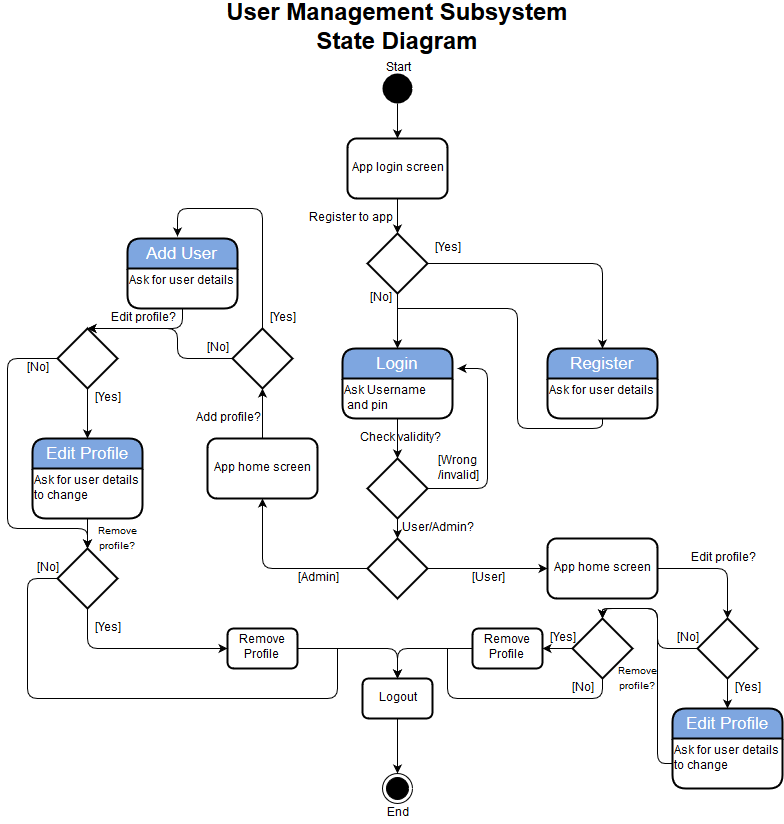

The diagram above was exported from draw.io. Its source (the exported page's mxGraphModel, read from the mxfile embedded in the PNG):
<mxGraphModel dx="876" dy="1530" grid="1" gridSize="10" guides="1" tooltips="1" connect="1" arrows="1" fold="1" page="1" pageScale="1" pageWidth="850" pageHeight="1100" background="#ffffff" math="0" shadow="0">
  <root>
    <mxCell id="0" />
    <mxCell id="1" parent="0" />
    <mxCell id="2" value="" style="ellipse;html=1;shape=endState;fillColor=#000000;strokeColor=#000000;" parent="1" vertex="1">
      <mxGeometry x="395" y="625" width="30" height="30" as="geometry" />
    </mxCell>
    <mxCell id="3" value="" style="ellipse;html=1;shape=startState;fillColor=#000000;strokeColor=#000000;strokeWidth=8;" parent="1" vertex="1">
      <mxGeometry x="395" y="-75" width="30" height="30" as="geometry" />
    </mxCell>
    <mxCell id="5" value="App login screen" style="shape=ext;rounded=1;html=1;whiteSpace=wrap;strokeColor=#000000;fillColor=#FFFFFF;strokeWidth=2;" parent="1" vertex="1">
      <mxGeometry x="360" y="-10" width="100" height="60" as="geometry" />
    </mxCell>
    <mxCell id="8" value="Login" style="swimlane;html=1;childLayout=stackLayout;horizontal=1;startSize=30;horizontalStack=0;fillColor=#7EA6E0;fontColor=#FFFFFF;rounded=1;fontSize=17;fontStyle=0;strokeWidth=2;resizeParent=0;resizeLast=1;shadow=0;dashed=0;align=center;" parent="1" vertex="1">
      <mxGeometry x="355" y="200" width="110" height="70" as="geometry">
        <mxRectangle x="355" y="180" width="70" height="30" as="alternateBounds" />
      </mxGeometry>
    </mxCell>
    <mxCell id="11" value="Ask Username&lt;br&gt; and pin" style="text;html=1;" parent="8" vertex="1">
      <mxGeometry y="30" width="110" height="40" as="geometry" />
    </mxCell>
    <mxCell id="12" value="" style="endArrow=classic;html=1;entryX=0.5;entryY=0;exitX=0.5;exitY=1;" parent="1" source="3" target="5" edge="1">
      <mxGeometry width="50" height="50" relative="1" as="geometry">
        <mxPoint x="410" y="-35" as="sourcePoint" />
        <mxPoint x="410.17647058823536" y="-14.764705882352928" as="targetPoint" />
      </mxGeometry>
    </mxCell>
    <mxCell id="13" value="" style="endArrow=classic;html=1;exitX=0.5;exitY=1;entryX=0.5;entryY=0;" parent="1" source="5" target="99" edge="1">
      <mxGeometry width="50" height="50" relative="1" as="geometry">
        <mxPoint x="280" y="210" as="sourcePoint" />
        <mxPoint x="330" y="160" as="targetPoint" />
      </mxGeometry>
    </mxCell>
    <mxCell id="14" value="" style="rhombus;whiteSpace=wrap;html=1;strokeColor=#000000;strokeWidth=2;fillColor=#FFFFFF;" parent="1" vertex="1">
      <mxGeometry x="380" y="310" width="60" height="60" as="geometry" />
    </mxCell>
    <mxCell id="15" value="" style="endArrow=classic;html=1;exitX=0.5;exitY=1;entryX=0.5;entryY=0;" parent="1" source="8" target="14" edge="1">
      <mxGeometry width="50" height="50" relative="1" as="geometry">
        <mxPoint x="310" y="370" as="sourcePoint" />
        <mxPoint x="410" y="310" as="targetPoint" />
      </mxGeometry>
    </mxCell>
    <mxCell id="16" value="" style="endArrow=classic;html=1;exitX=1;exitY=0.5;" parent="1" source="14" edge="1">
      <mxGeometry width="50" height="50" relative="1" as="geometry">
        <mxPoint x="480" y="340" as="sourcePoint" />
        <mxPoint x="470" y="220" as="targetPoint" />
        <Array as="points">
          <mxPoint x="500" y="340" />
          <mxPoint x="500" y="220" />
        </Array>
      </mxGeometry>
    </mxCell>
    <mxCell id="17" value="[Wrong&lt;br&gt;/invalid]" style="text;html=1;strokeColor=none;fillColor=none;align=center;verticalAlign=middle;whiteSpace=wrap;" parent="1" vertex="1">
      <mxGeometry x="450" y="310" width="40" height="20" as="geometry" />
    </mxCell>
    <mxCell id="18" value="Register" style="swimlane;html=1;childLayout=stackLayout;horizontal=1;startSize=30;horizontalStack=0;fillColor=#7EA6E0;fontColor=#FFFFFF;rounded=1;fontSize=17;fontStyle=0;strokeWidth=2;resizeParent=0;resizeLast=1;shadow=0;dashed=0;align=center;" parent="1" vertex="1">
      <mxGeometry x="560" y="200" width="110" height="70" as="geometry">
        <mxRectangle x="355" y="180" width="70" height="30" as="alternateBounds" />
      </mxGeometry>
    </mxCell>
    <mxCell id="19" value="Ask for user details" style="text;html=1;" parent="18" vertex="1">
      <mxGeometry y="30" width="110" height="40" as="geometry" />
    </mxCell>
    <mxCell id="21" value="" style="endArrow=classic;html=1;exitX=1;exitY=0.5;" parent="1" source="99" target="18" edge="1">
      <mxGeometry width="50" height="50" relative="1" as="geometry">
        <mxPoint x="530" y="140" as="sourcePoint" />
        <mxPoint x="640" y="110" as="targetPoint" />
        <Array as="points">
          <mxPoint x="615" y="115" />
        </Array>
      </mxGeometry>
    </mxCell>
    <mxCell id="22" value="Check validity?" style="text;html=1;strokeColor=none;fillColor=none;align=center;verticalAlign=middle;whiteSpace=wrap;" parent="1" vertex="1">
      <mxGeometry x="370" y="280" width="85" height="20" as="geometry" />
    </mxCell>
    <mxCell id="23" value="Register to app" style="text;html=1;strokeColor=none;fillColor=none;align=center;verticalAlign=middle;whiteSpace=wrap;" parent="1" vertex="1">
      <mxGeometry x="313" y="60" width="100" height="20" as="geometry" />
    </mxCell>
    <mxCell id="24" value="" style="endArrow=none;html=1;exitX=0.5;exitY=1;endFill=0;" parent="1" source="18" edge="1">
      <mxGeometry width="50" height="50" relative="1" as="geometry">
        <mxPoint x="590" y="360" as="sourcePoint" />
        <mxPoint x="410" y="160" as="targetPoint" />
        <Array as="points">
          <mxPoint x="615" y="280" />
          <mxPoint x="530" y="280" />
          <mxPoint x="530" y="160" />
        </Array>
      </mxGeometry>
    </mxCell>
    <mxCell id="25" value="Start" style="text;html=1;strokeColor=none;fillColor=none;align=center;verticalAlign=middle;whiteSpace=wrap;" parent="1" vertex="1">
      <mxGeometry x="390" y="-90" width="40" height="20" as="geometry" />
    </mxCell>
    <mxCell id="26" value="User Management Subsystem State Diagram" style="text;html=1;strokeColor=none;fillColor=none;align=center;verticalAlign=middle;whiteSpace=wrap;fontSize=24;fontStyle=1" parent="1" vertex="1">
      <mxGeometry x="220" y="-130" width="380" height="20" as="geometry" />
    </mxCell>
    <mxCell id="27" value="" style="rhombus;whiteSpace=wrap;html=1;strokeColor=#000000;strokeWidth=2;fillColor=#FFFFFF;" parent="1" vertex="1">
      <mxGeometry x="380" y="390" width="60" height="60" as="geometry" />
    </mxCell>
    <mxCell id="28" value="Logout" style="shape=ext;rounded=1;html=1;whiteSpace=wrap;strokeColor=#000000;fillColor=#FFFFFF;strokeWidth=2;" parent="1" vertex="1">
      <mxGeometry x="375" y="530" width="70" height="40" as="geometry" />
    </mxCell>
    <mxCell id="29" value="" style="endArrow=classic;html=1;exitX=0.5;exitY=1;entryX=0.5;entryY=0;" parent="1" source="28" target="2" edge="1">
      <mxGeometry width="50" height="50" relative="1" as="geometry">
        <mxPoint x="220" y="770" as="sourcePoint" />
        <mxPoint x="410" y="610" as="targetPoint" />
      </mxGeometry>
    </mxCell>
    <mxCell id="30" value="End" style="text;html=1;strokeColor=none;fillColor=none;align=center;verticalAlign=middle;whiteSpace=wrap;" parent="1" vertex="1">
      <mxGeometry x="390" y="655" width="40" height="20" as="geometry" />
    </mxCell>
    <mxCell id="31" value="" style="endArrow=classic;html=1;entryX=0.5;entryY=0;exitX=0.5;exitY=1;" parent="1" source="14" target="27" edge="1">
      <mxGeometry width="50" height="50" relative="1" as="geometry">
        <mxPoint x="320" y="420" as="sourcePoint" />
        <mxPoint x="370" y="370" as="targetPoint" />
      </mxGeometry>
    </mxCell>
    <mxCell id="32" value="User/Admin?" style="text;html=1;strokeColor=none;fillColor=none;align=center;verticalAlign=middle;whiteSpace=wrap;" parent="1" vertex="1">
      <mxGeometry x="430" y="370" width="40" height="20" as="geometry" />
    </mxCell>
    <mxCell id="33" value="App home screen" style="shape=ext;rounded=1;html=1;whiteSpace=wrap;strokeColor=#000000;fillColor=#FFFFFF;strokeWidth=2;" parent="1" vertex="1">
      <mxGeometry x="560" y="390" width="110" height="60" as="geometry" />
    </mxCell>
    <mxCell id="34" value="" style="endArrow=classic;html=1;exitX=1;exitY=0.5;entryX=0;entryY=0.5;" parent="1" source="27" target="33" edge="1">
      <mxGeometry width="50" height="50" relative="1" as="geometry">
        <mxPoint x="470" y="500" as="sourcePoint" />
        <mxPoint x="520" y="450" as="targetPoint" />
      </mxGeometry>
    </mxCell>
    <mxCell id="35" value="[User]" style="text;html=1;strokeColor=none;fillColor=none;align=center;verticalAlign=middle;whiteSpace=wrap;" parent="1" vertex="1">
      <mxGeometry x="480" y="420" width="40" height="20" as="geometry" />
    </mxCell>
    <mxCell id="36" value="" style="rhombus;whiteSpace=wrap;html=1;strokeColor=#000000;strokeWidth=2;fillColor=#FFFFFF;" parent="1" vertex="1">
      <mxGeometry x="710" y="470" width="60" height="60" as="geometry" />
    </mxCell>
    <mxCell id="37" value="" style="endArrow=classic;html=1;exitX=1;exitY=0.5;entryX=0.5;entryY=0;" parent="1" source="33" target="36" edge="1">
      <mxGeometry width="50" height="50" relative="1" as="geometry">
        <mxPoint x="750" y="400" as="sourcePoint" />
        <mxPoint x="800" y="350" as="targetPoint" />
        <Array as="points">
          <mxPoint x="740" y="420" />
        </Array>
      </mxGeometry>
    </mxCell>
    <mxCell id="38" value="Edit profile?" style="text;html=1;strokeColor=none;fillColor=none;align=center;verticalAlign=middle;whiteSpace=wrap;" parent="1" vertex="1">
      <mxGeometry x="700" y="400" width="70" height="20" as="geometry" />
    </mxCell>
    <mxCell id="39" value="" style="rhombus;whiteSpace=wrap;html=1;strokeColor=#000000;strokeWidth=2;fillColor=#FFFFFF;" parent="1" vertex="1">
      <mxGeometry x="585" y="470" width="60" height="60" as="geometry" />
    </mxCell>
    <mxCell id="40" value="" style="endArrow=classic;html=1;entryX=0.5;entryY=0;exitX=0;exitY=0.5;" parent="1" source="36" target="39" edge="1">
      <mxGeometry width="50" height="50" relative="1" as="geometry">
        <mxPoint x="680" y="570" as="sourcePoint" />
        <mxPoint x="730" y="520" as="targetPoint" />
        <Array as="points">
          <mxPoint x="670" y="500" />
          <mxPoint x="670" y="460" />
          <mxPoint x="615" y="460" />
        </Array>
      </mxGeometry>
    </mxCell>
    <mxCell id="41" value="[No]" style="text;html=1;strokeColor=none;fillColor=none;align=center;verticalAlign=middle;whiteSpace=wrap;" parent="1" vertex="1">
      <mxGeometry x="680" y="480" width="40" height="20" as="geometry" />
    </mxCell>
    <mxCell id="42" value="Edit Profile" style="swimlane;html=1;childLayout=stackLayout;horizontal=1;startSize=30;horizontalStack=0;fillColor=#7EA6E0;fontColor=#FFFFFF;rounded=1;fontSize=17;fontStyle=0;strokeWidth=2;resizeParent=0;resizeLast=1;shadow=0;dashed=0;align=center;" parent="1" vertex="1">
      <mxGeometry x="685" y="560" width="110" height="80" as="geometry">
        <mxRectangle x="355" y="180" width="70" height="30" as="alternateBounds" />
      </mxGeometry>
    </mxCell>
    <mxCell id="43" value="Ask for user details&lt;br&gt;to change" style="text;html=1;" parent="42" vertex="1">
      <mxGeometry y="30" width="110" height="50" as="geometry" />
    </mxCell>
    <mxCell id="44" value="" style="endArrow=classic;html=1;exitX=0.5;exitY=1;entryX=0.5;entryY=0;" parent="1" source="36" target="42" edge="1">
      <mxGeometry width="50" height="50" relative="1" as="geometry">
        <mxPoint x="560" y="640" as="sourcePoint" />
        <mxPoint x="610" y="590" as="targetPoint" />
      </mxGeometry>
    </mxCell>
    <mxCell id="45" value="[Yes]" style="text;html=1;strokeColor=none;fillColor=none;align=center;verticalAlign=middle;whiteSpace=wrap;" parent="1" vertex="1">
      <mxGeometry x="740" y="530" width="40" height="20" as="geometry" />
    </mxCell>
    <mxCell id="46" value="" style="endArrow=classic;html=1;entryX=0.5;entryY=0;" parent="1" target="39" edge="1">
      <mxGeometry width="50" height="50" relative="1" as="geometry">
        <mxPoint x="685" y="615" as="sourcePoint" />
        <mxPoint x="590" y="570" as="targetPoint" />
        <Array as="points">
          <mxPoint x="670" y="615" />
          <mxPoint x="670" y="560" />
          <mxPoint x="670" y="460" />
          <mxPoint x="615" y="460" />
        </Array>
      </mxGeometry>
    </mxCell>
    <mxCell id="48" value="&lt;font style=&quot;font-size: 10px ; line-height: 120%&quot;&gt;Remove profile?&lt;/font&gt;" style="text;html=1;strokeColor=none;fillColor=none;align=center;verticalAlign=middle;whiteSpace=wrap;" parent="1" vertex="1">
      <mxGeometry x="630" y="520" width="40" height="20" as="geometry" />
    </mxCell>
    <mxCell id="50" style="edgeStyle=none;rounded=0;html=1;exitX=0.5;exitY=0;entryX=0.5;entryY=0;endArrow=none;endFill=0;jettySize=auto;orthogonalLoop=1;" parent="1" source="48" target="48" edge="1">
      <mxGeometry relative="1" as="geometry" />
    </mxCell>
    <mxCell id="51" value="" style="endArrow=none;html=1;exitX=0.5;exitY=1;endFill=0;" parent="1" source="39" edge="1">
      <mxGeometry width="50" height="50" relative="1" as="geometry">
        <mxPoint x="530" y="580" as="sourcePoint" />
        <mxPoint x="460" y="500" as="targetPoint" />
        <Array as="points">
          <mxPoint x="615" y="550" />
          <mxPoint x="460" y="550" />
        </Array>
      </mxGeometry>
    </mxCell>
    <mxCell id="53" value="[No]" style="text;html=1;strokeColor=none;fillColor=none;align=center;verticalAlign=middle;whiteSpace=wrap;" parent="1" vertex="1">
      <mxGeometry x="575" y="530" width="40" height="20" as="geometry" />
    </mxCell>
    <mxCell id="54" value="Remove Profile" style="shape=ext;rounded=1;html=1;whiteSpace=wrap;strokeColor=#000000;fillColor=#FFFFFF;strokeWidth=2;" parent="1" vertex="1">
      <mxGeometry x="485" y="480" width="70" height="40" as="geometry" />
    </mxCell>
    <mxCell id="55" value="" style="endArrow=classic;html=1;exitX=0;exitY=0.5;entryX=1;entryY=0.5;" parent="1" source="39" target="54" edge="1">
      <mxGeometry width="50" height="50" relative="1" as="geometry">
        <mxPoint x="490" y="490" as="sourcePoint" />
        <mxPoint x="540" y="440" as="targetPoint" />
      </mxGeometry>
    </mxCell>
    <mxCell id="56" value="" style="endArrow=classic;html=1;exitX=0;exitY=0.5;entryX=0.5;entryY=0;" parent="1" source="54" target="28" edge="1">
      <mxGeometry width="50" height="50" relative="1" as="geometry">
        <mxPoint x="390" y="510" as="sourcePoint" />
        <mxPoint x="380" y="500" as="targetPoint" />
        <Array as="points">
          <mxPoint x="410" y="500" />
        </Array>
      </mxGeometry>
    </mxCell>
    <mxCell id="57" value="[Yes]" style="text;html=1;strokeColor=none;fillColor=none;align=center;verticalAlign=middle;whiteSpace=wrap;" parent="1" vertex="1">
      <mxGeometry x="555" y="480" width="40" height="20" as="geometry" />
    </mxCell>
    <mxCell id="58" value="" style="endArrow=classic;html=1;exitX=0;exitY=0.5;entryX=0.5;entryY=1;" parent="1" source="27" target="61" edge="1">
      <mxGeometry width="50" height="50" relative="1" as="geometry">
        <mxPoint x="240" y="450" as="sourcePoint" />
        <mxPoint x="320" y="350" as="targetPoint" />
        <Array as="points">
          <mxPoint x="275" y="420" />
        </Array>
      </mxGeometry>
    </mxCell>
    <mxCell id="59" value="[Admin]" style="text;html=1;strokeColor=none;fillColor=none;align=center;verticalAlign=middle;whiteSpace=wrap;" parent="1" vertex="1">
      <mxGeometry x="315" y="420" width="30" height="20" as="geometry" />
    </mxCell>
    <mxCell id="61" value="App home screen" style="shape=ext;rounded=1;html=1;whiteSpace=wrap;strokeColor=#000000;fillColor=#FFFFFF;strokeWidth=2;" parent="1" vertex="1">
      <mxGeometry x="220" y="290" width="110" height="60" as="geometry" />
    </mxCell>
    <mxCell id="63" value="" style="rhombus;whiteSpace=wrap;html=1;strokeColor=#000000;strokeWidth=2;fillColor=#FFFFFF;" parent="1" vertex="1">
      <mxGeometry x="245" y="180" width="60" height="60" as="geometry" />
    </mxCell>
    <mxCell id="64" value="Add profile?" style="text;html=1;strokeColor=none;fillColor=none;align=center;verticalAlign=middle;whiteSpace=wrap;" parent="1" vertex="1">
      <mxGeometry x="205" y="260" width="70" height="20" as="geometry" />
    </mxCell>
    <mxCell id="65" value="" style="endArrow=classic;html=1;entryX=0.5;entryY=1;exitX=0.5;exitY=0;" parent="1" source="61" target="63" edge="1">
      <mxGeometry width="50" height="50" relative="1" as="geometry">
        <mxPoint x="130" y="350" as="sourcePoint" />
        <mxPoint x="180" y="300" as="targetPoint" />
      </mxGeometry>
    </mxCell>
    <mxCell id="66" value="Add User" style="swimlane;html=1;childLayout=stackLayout;horizontal=1;startSize=30;horizontalStack=0;fillColor=#7EA6E0;fontColor=#FFFFFF;rounded=1;fontSize=17;fontStyle=0;strokeWidth=2;resizeParent=0;resizeLast=1;shadow=0;dashed=0;align=center;" parent="1" vertex="1">
      <mxGeometry x="140" y="90" width="110" height="70" as="geometry">
        <mxRectangle x="355" y="180" width="70" height="30" as="alternateBounds" />
      </mxGeometry>
    </mxCell>
    <mxCell id="67" value="Ask for user details" style="text;html=1;" parent="66" vertex="1">
      <mxGeometry y="30" width="110" height="40" as="geometry" />
    </mxCell>
    <mxCell id="68" value="" style="endArrow=classic;html=1;exitX=0.5;exitY=0;entryX=0.453;entryY=-0.024;entryPerimeter=0;" parent="1" source="63" target="66" edge="1">
      <mxGeometry width="50" height="50" relative="1" as="geometry">
        <mxPoint x="120" y="180" as="sourcePoint" />
        <mxPoint x="170" y="130" as="targetPoint" />
        <Array as="points">
          <mxPoint x="275" y="60" />
          <mxPoint x="190" y="60" />
        </Array>
      </mxGeometry>
    </mxCell>
    <mxCell id="69" value="[Yes]" style="text;html=1;strokeColor=none;fillColor=none;align=center;verticalAlign=middle;whiteSpace=wrap;" parent="1" vertex="1">
      <mxGeometry x="275" y="160" width="40" height="20" as="geometry" />
    </mxCell>
    <mxCell id="72" value="" style="rhombus;whiteSpace=wrap;html=1;strokeColor=#000000;strokeWidth=2;fillColor=#FFFFFF;" parent="1" vertex="1">
      <mxGeometry x="70" y="180" width="60" height="60" as="geometry" />
    </mxCell>
    <mxCell id="74" value="" style="endArrow=classic;html=1;exitX=0;exitY=0.5;entryX=0.5;entryY=0;" parent="1" source="63" target="72" edge="1">
      <mxGeometry width="50" height="50" relative="1" as="geometry">
        <mxPoint x="140" y="300" as="sourcePoint" />
        <mxPoint x="150" y="180" as="targetPoint" />
        <Array as="points">
          <mxPoint x="190" y="210" />
          <mxPoint x="190" y="180" />
        </Array>
      </mxGeometry>
    </mxCell>
    <mxCell id="75" value="[No]" style="text;html=1;strokeColor=none;fillColor=none;align=center;verticalAlign=middle;whiteSpace=wrap;" parent="1" vertex="1">
      <mxGeometry x="210" y="190" width="40" height="20" as="geometry" />
    </mxCell>
    <mxCell id="77" value="" style="endArrow=classic;html=1;entryX=0.5;entryY=0;exitX=0.5;exitY=1;" parent="1" source="67" target="72" edge="1">
      <mxGeometry width="50" height="50" relative="1" as="geometry">
        <mxPoint x="30" y="190" as="sourcePoint" />
        <mxPoint x="80" y="140" as="targetPoint" />
        <Array as="points">
          <mxPoint x="195" y="180" />
        </Array>
      </mxGeometry>
    </mxCell>
    <mxCell id="79" value="Edit profile?" style="text;html=1;strokeColor=none;fillColor=none;align=center;verticalAlign=middle;whiteSpace=wrap;" parent="1" vertex="1">
      <mxGeometry x="120" y="160" width="70" height="20" as="geometry" />
    </mxCell>
    <mxCell id="83" value="Edit Profile" style="swimlane;html=1;childLayout=stackLayout;horizontal=1;startSize=30;horizontalStack=0;fillColor=#7EA6E0;fontColor=#FFFFFF;rounded=1;fontSize=17;fontStyle=0;strokeWidth=2;resizeParent=0;resizeLast=1;shadow=0;dashed=0;align=center;" parent="1" vertex="1">
      <mxGeometry x="45" y="290" width="110" height="80" as="geometry">
        <mxRectangle x="355" y="180" width="70" height="30" as="alternateBounds" />
      </mxGeometry>
    </mxCell>
    <mxCell id="84" value="Ask for user details&lt;br&gt;to change" style="text;html=1;" parent="83" vertex="1">
      <mxGeometry y="30" width="110" height="50" as="geometry" />
    </mxCell>
    <mxCell id="85" value="" style="endArrow=classic;html=1;entryX=0.5;entryY=0;exitX=0.5;exitY=1;" parent="1" source="72" target="83" edge="1">
      <mxGeometry width="50" height="50" relative="1" as="geometry">
        <mxPoint x="10" y="270" as="sourcePoint" />
        <mxPoint x="60" y="220" as="targetPoint" />
      </mxGeometry>
    </mxCell>
    <mxCell id="86" value="[Yes]" style="text;html=1;strokeColor=none;fillColor=none;align=center;verticalAlign=middle;whiteSpace=wrap;" parent="1" vertex="1">
      <mxGeometry x="100" y="240" width="40" height="20" as="geometry" />
    </mxCell>
    <mxCell id="87" value="" style="endArrow=classic;html=1;exitX=0;exitY=0.5;" parent="1" source="72" edge="1">
      <mxGeometry width="50" height="50" relative="1" as="geometry">
        <mxPoint x="20" y="270" as="sourcePoint" />
        <mxPoint x="100" y="400" as="targetPoint" />
        <Array as="points">
          <mxPoint x="20" y="210" />
          <mxPoint x="20" y="380" />
          <mxPoint x="100" y="380" />
        </Array>
      </mxGeometry>
    </mxCell>
    <mxCell id="88" value="[No]" style="text;html=1;strokeColor=none;fillColor=none;align=center;verticalAlign=middle;whiteSpace=wrap;" parent="1" vertex="1">
      <mxGeometry x="30" y="210" width="40" height="20" as="geometry" />
    </mxCell>
    <mxCell id="89" value="" style="rhombus;whiteSpace=wrap;html=1;strokeColor=#000000;strokeWidth=2;fillColor=#FFFFFF;" parent="1" vertex="1">
      <mxGeometry x="70" y="400" width="60" height="60" as="geometry" />
    </mxCell>
    <mxCell id="90" value="" style="endArrow=classic;html=1;exitX=0.5;exitY=1;entryX=0.5;entryY=0;" parent="1" source="84" target="89" edge="1">
      <mxGeometry width="50" height="50" relative="1" as="geometry">
        <mxPoint x="160" y="440" as="sourcePoint" />
        <mxPoint x="210" y="390" as="targetPoint" />
      </mxGeometry>
    </mxCell>
    <mxCell id="91" value="&lt;font style=&quot;font-size: 10px ; line-height: 120%&quot;&gt;Remove profile?&lt;/font&gt;" style="text;html=1;strokeColor=none;fillColor=none;align=center;verticalAlign=middle;whiteSpace=wrap;" parent="1" vertex="1">
      <mxGeometry x="110" y="380" width="40" height="20" as="geometry" />
    </mxCell>
    <mxCell id="92" value="Remove Profile" style="shape=ext;rounded=1;html=1;whiteSpace=wrap;strokeColor=#000000;fillColor=#FFFFFF;strokeWidth=2;" parent="1" vertex="1">
      <mxGeometry x="240" y="480" width="70" height="40" as="geometry" />
    </mxCell>
    <mxCell id="93" value="" style="endArrow=classic;html=1;exitX=0.5;exitY=1;entryX=0;entryY=0.5;" parent="1" source="89" target="92" edge="1">
      <mxGeometry width="50" height="50" relative="1" as="geometry">
        <mxPoint x="100" y="480" as="sourcePoint" />
        <mxPoint x="180" y="490" as="targetPoint" />
        <Array as="points">
          <mxPoint x="100" y="500" />
        </Array>
      </mxGeometry>
    </mxCell>
    <mxCell id="94" value="" style="endArrow=classic;html=1;entryX=0.5;entryY=0;exitX=1;exitY=0.5;" parent="1" source="92" target="28" edge="1">
      <mxGeometry width="50" height="50" relative="1" as="geometry">
        <mxPoint x="300" y="610" as="sourcePoint" />
        <mxPoint x="350" y="560" as="targetPoint" />
        <Array as="points">
          <mxPoint x="410" y="500" />
        </Array>
      </mxGeometry>
    </mxCell>
    <mxCell id="95" value="" style="endArrow=none;html=1;exitX=0;exitY=0.5;endFill=0;" parent="1" source="89" edge="1">
      <mxGeometry width="50" height="50" relative="1" as="geometry">
        <mxPoint x="30" y="440" as="sourcePoint" />
        <mxPoint x="350" y="500" as="targetPoint" />
        <Array as="points">
          <mxPoint x="40" y="430" />
          <mxPoint x="40" y="550" />
          <mxPoint x="350" y="550" />
        </Array>
      </mxGeometry>
    </mxCell>
    <mxCell id="96" value="[No]" style="text;html=1;strokeColor=none;fillColor=none;align=center;verticalAlign=middle;whiteSpace=wrap;" parent="1" vertex="1">
      <mxGeometry x="40" y="410" width="40" height="20" as="geometry" />
    </mxCell>
    <mxCell id="97" value="[Yes]" style="text;html=1;strokeColor=none;fillColor=none;align=center;verticalAlign=middle;whiteSpace=wrap;" parent="1" vertex="1">
      <mxGeometry x="100" y="470" width="40" height="20" as="geometry" />
    </mxCell>
    <mxCell id="99" value="" style="rhombus;whiteSpace=wrap;html=1;strokeColor=#000000;strokeWidth=2;fillColor=#FFFFFF;" parent="1" vertex="1">
      <mxGeometry x="380" y="85" width="60" height="60" as="geometry" />
    </mxCell>
    <mxCell id="100" value="" style="endArrow=classic;html=1;entryX=0.5;entryY=0;exitX=0.5;exitY=1;" parent="1" source="99" target="8" edge="1">
      <mxGeometry width="50" height="50" relative="1" as="geometry">
        <mxPoint x="300" y="150" as="sourcePoint" />
        <mxPoint x="350" y="100" as="targetPoint" />
      </mxGeometry>
    </mxCell>
    <mxCell id="101" value="[Yes]" style="text;html=1;strokeColor=none;fillColor=none;align=center;verticalAlign=middle;whiteSpace=wrap;" parent="1" vertex="1">
      <mxGeometry x="440" y="90" width="40" height="20" as="geometry" />
    </mxCell>
    <mxCell id="102" value="[No]" style="text;html=1;strokeColor=none;fillColor=none;align=center;verticalAlign=middle;whiteSpace=wrap;" parent="1" vertex="1">
      <mxGeometry x="373" y="140" width="40" height="20" as="geometry" />
    </mxCell>
  </root>
</mxGraphModel>